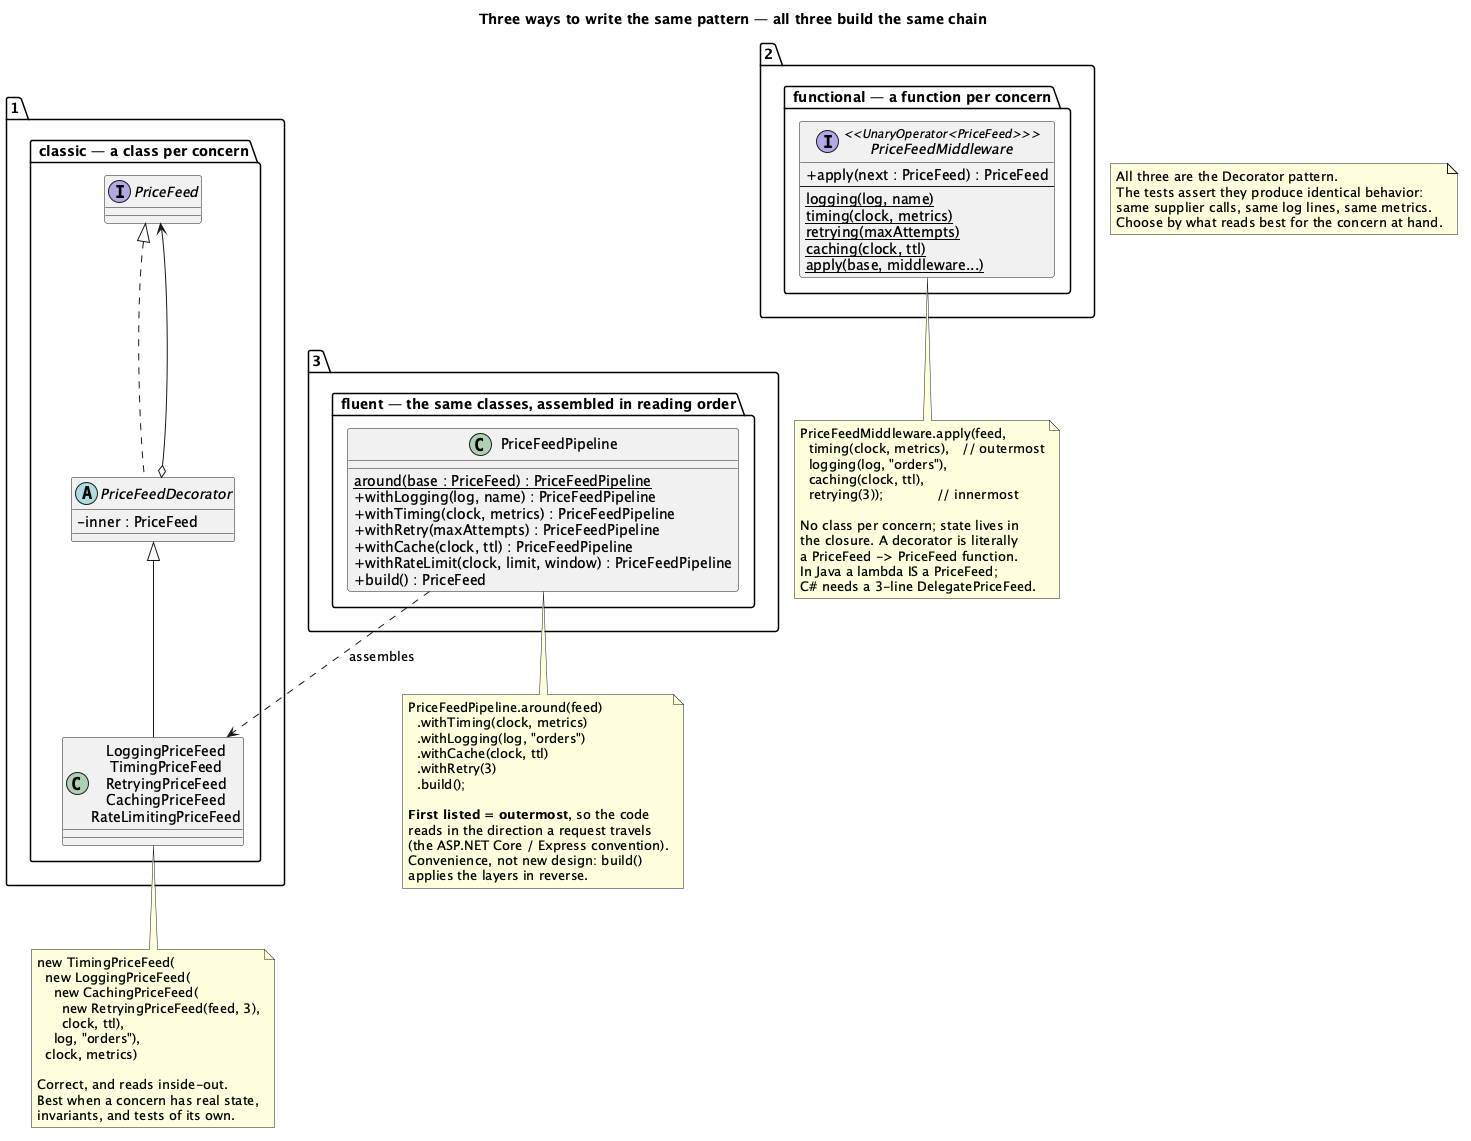

The diagram above was rendered by PlantUML. Its source (embedded in the PNG):
@startuml Decorator-Middleware-Variations
skinparam classAttributeIconSize 0
title Three ways to write the same pattern — all three build the same chain

package "1. classic — a class per concern" {
  interface PriceFeed
  abstract class PriceFeedDecorator {
    - inner : PriceFeed
  }
  class "LoggingPriceFeed\nTimingPriceFeed\nRetryingPriceFeed\nCachingPriceFeed\nRateLimitingPriceFeed" as Concretes

  PriceFeed <|.. PriceFeedDecorator
  PriceFeedDecorator o--> PriceFeed
  PriceFeedDecorator <|-- Concretes
}
note bottom of Concretes
  new TimingPriceFeed(
    new LoggingPriceFeed(
      new CachingPriceFeed(
        new RetryingPriceFeed(feed, 3),
        clock, ttl),
      log, "orders"),
    clock, metrics)

  Correct, and reads inside-out.
  Best when a concern has real state,
  invariants, and tests of its own.
end note

package "2. functional — a function per concern" {
  interface PriceFeedMiddleware <<UnaryOperator<PriceFeed>>> {
    + apply(next : PriceFeed) : PriceFeed
    --
    {static} logging(log, name)
    {static} timing(clock, metrics)
    {static} retrying(maxAttempts)
    {static} caching(clock, ttl)
    {static} apply(base, middleware...)
  }
}
note bottom of PriceFeedMiddleware
  PriceFeedMiddleware.apply(feed,
    timing(clock, metrics),   // outermost
    logging(log, "orders"),
    caching(clock, ttl),
    retrying(3));             // innermost

  No class per concern; state lives in
  the closure. A decorator is literally
  a PriceFeed -> PriceFeed function.
  In Java a lambda IS a PriceFeed;
  C# needs a 3-line DelegatePriceFeed.
end note

package "3. fluent — the same classes, assembled in reading order" {
  class PriceFeedPipeline {
    {static} around(base : PriceFeed) : PriceFeedPipeline
    + withLogging(log, name) : PriceFeedPipeline
    + withTiming(clock, metrics) : PriceFeedPipeline
    + withRetry(maxAttempts) : PriceFeedPipeline
    + withCache(clock, ttl) : PriceFeedPipeline
    + withRateLimit(clock, limit, window) : PriceFeedPipeline
    + build() : PriceFeed
  }
  PriceFeedPipeline ..> Concretes : assembles
}
note bottom of PriceFeedPipeline
  PriceFeedPipeline.around(feed)
    .withTiming(clock, metrics)
    .withLogging(log, "orders")
    .withCache(clock, ttl)
    .withRetry(3)
    .build();

  **First listed = outermost**, so the code
  reads in the direction a request travels
  (the ASP.NET Core / Express convention).
  Convenience, not new design: build()
  applies the layers in reverse.
end note

note as N1
  All three are the Decorator pattern.
  The tests assert they produce identical behavior:
  same supplier calls, same log lines, same metrics.
  Choose by what reads best for the concern at hand.
end note

@enduml